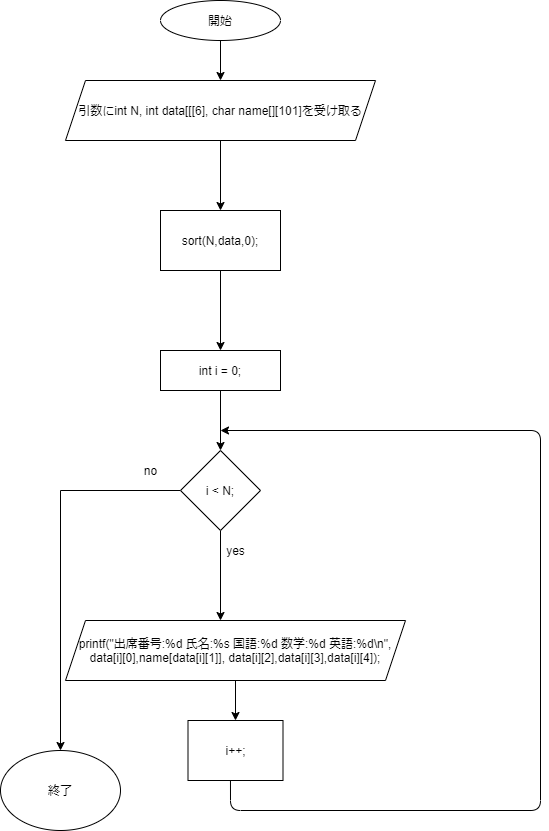

The diagram above was exported from draw.io. Its source (the exported page's mxGraphModel, read from the mxfile embedded in the PNG):
<mxGraphModel dx="1913" dy="806" grid="1" gridSize="10" guides="1" tooltips="1" connect="1" arrows="1" fold="1" page="1" pageScale="1" pageWidth="827" pageHeight="1169" math="0" shadow="0">
  <root>
    <mxCell id="WIyWlLk6GJQsqaUBKTNV-0" />
    <mxCell id="WIyWlLk6GJQsqaUBKTNV-1" parent="WIyWlLk6GJQsqaUBKTNV-0" />
    <mxCell id="GvJlCneiSJLn849mkD_f-5" value="" style="edgeStyle=orthogonalEdgeStyle;rounded=0;orthogonalLoop=1;jettySize=auto;html=1;" parent="WIyWlLk6GJQsqaUBKTNV-1" source="GvJlCneiSJLn849mkD_f-3" target="GvJlCneiSJLn849mkD_f-4" edge="1">
      <mxGeometry relative="1" as="geometry" />
    </mxCell>
    <mxCell id="GvJlCneiSJLn849mkD_f-3" value="開始" style="ellipse;whiteSpace=wrap;html=1;" parent="WIyWlLk6GJQsqaUBKTNV-1" vertex="1">
      <mxGeometry x="140" y="280" width="120" height="40" as="geometry" />
    </mxCell>
    <mxCell id="GvJlCneiSJLn849mkD_f-7" value="" style="edgeStyle=orthogonalEdgeStyle;rounded=0;orthogonalLoop=1;jettySize=auto;html=1;" parent="WIyWlLk6GJQsqaUBKTNV-1" source="GvJlCneiSJLn849mkD_f-4" target="GvJlCneiSJLn849mkD_f-6" edge="1">
      <mxGeometry relative="1" as="geometry" />
    </mxCell>
    <mxCell id="GvJlCneiSJLn849mkD_f-4" value="引数にint N, int data[[[6], char name[][101]を受け取る" style="shape=parallelogram;perimeter=parallelogramPerimeter;whiteSpace=wrap;html=1;fixedSize=1;" parent="WIyWlLk6GJQsqaUBKTNV-1" vertex="1">
      <mxGeometry x="45" y="360" width="310" height="60" as="geometry" />
    </mxCell>
    <mxCell id="GvJlCneiSJLn849mkD_f-11" value="" style="edgeStyle=orthogonalEdgeStyle;rounded=0;orthogonalLoop=1;jettySize=auto;html=1;" parent="WIyWlLk6GJQsqaUBKTNV-1" source="GvJlCneiSJLn849mkD_f-6" target="GvJlCneiSJLn849mkD_f-10" edge="1">
      <mxGeometry relative="1" as="geometry" />
    </mxCell>
    <mxCell id="GvJlCneiSJLn849mkD_f-6" value="sort(N,data,0);" style="whiteSpace=wrap;html=1;" parent="WIyWlLk6GJQsqaUBKTNV-1" vertex="1">
      <mxGeometry x="140" y="490" width="120" height="60" as="geometry" />
    </mxCell>
    <mxCell id="8KiWTjApBpn4le2VRvpO-4" value="" style="edgeStyle=orthogonalEdgeStyle;rounded=0;orthogonalLoop=1;jettySize=auto;html=1;" parent="WIyWlLk6GJQsqaUBKTNV-1" source="GvJlCneiSJLn849mkD_f-10" target="GvJlCneiSJLn849mkD_f-12" edge="1">
      <mxGeometry relative="1" as="geometry" />
    </mxCell>
    <mxCell id="GvJlCneiSJLn849mkD_f-10" value="int i = 0;" style="whiteSpace=wrap;html=1;" parent="WIyWlLk6GJQsqaUBKTNV-1" vertex="1">
      <mxGeometry x="140" y="630" width="120" height="40" as="geometry" />
    </mxCell>
    <mxCell id="GvJlCneiSJLn849mkD_f-15" value="" style="edgeStyle=orthogonalEdgeStyle;rounded=0;orthogonalLoop=1;jettySize=auto;html=1;" parent="WIyWlLk6GJQsqaUBKTNV-1" source="GvJlCneiSJLn849mkD_f-12" edge="1">
      <mxGeometry relative="1" as="geometry">
        <mxPoint x="200" y="900" as="targetPoint" />
      </mxGeometry>
    </mxCell>
    <mxCell id="GvJlCneiSJLn849mkD_f-31" value="" style="edgeStyle=orthogonalEdgeStyle;rounded=0;orthogonalLoop=1;jettySize=auto;html=1;" parent="WIyWlLk6GJQsqaUBKTNV-1" source="GvJlCneiSJLn849mkD_f-12" target="GvJlCneiSJLn849mkD_f-30" edge="1">
      <mxGeometry relative="1" as="geometry" />
    </mxCell>
    <mxCell id="GvJlCneiSJLn849mkD_f-12" value="i &amp;lt; N;" style="rhombus;whiteSpace=wrap;html=1;" parent="WIyWlLk6GJQsqaUBKTNV-1" vertex="1">
      <mxGeometry x="160" y="730" width="80" height="80" as="geometry" />
    </mxCell>
    <mxCell id="8KiWTjApBpn4le2VRvpO-1" value="" style="edgeStyle=orthogonalEdgeStyle;rounded=0;orthogonalLoop=1;jettySize=auto;html=1;" parent="WIyWlLk6GJQsqaUBKTNV-1" source="GvJlCneiSJLn849mkD_f-18" target="8KiWTjApBpn4le2VRvpO-0" edge="1">
      <mxGeometry relative="1" as="geometry" />
    </mxCell>
    <mxCell id="GvJlCneiSJLn849mkD_f-18" value="&lt;span&gt;printf(&quot;出席番号:%d 氏名:%s 国語:%d 数学:%d 英語:%d\n&quot;,&lt;/span&gt;&lt;br&gt;&lt;span&gt;data[i][0],name[data[i][1]], data[i][2],data[i][3],data[i][4]);&lt;/span&gt;" style="shape=parallelogram;perimeter=parallelogramPerimeter;whiteSpace=wrap;html=1;fixedSize=1;" parent="WIyWlLk6GJQsqaUBKTNV-1" vertex="1">
      <mxGeometry x="45" y="900" width="340" height="60" as="geometry" />
    </mxCell>
    <mxCell id="GvJlCneiSJLn849mkD_f-19" value="yes" style="text;html=1;align=center;verticalAlign=middle;resizable=0;points=[];autosize=1;" parent="WIyWlLk6GJQsqaUBKTNV-1" vertex="1">
      <mxGeometry x="200" y="820" width="30" height="20" as="geometry" />
    </mxCell>
    <mxCell id="GvJlCneiSJLn849mkD_f-30" value="終了" style="ellipse;whiteSpace=wrap;html=1;" parent="WIyWlLk6GJQsqaUBKTNV-1" vertex="1">
      <mxGeometry x="-20" y="1030" width="120" height="80" as="geometry" />
    </mxCell>
    <mxCell id="GvJlCneiSJLn849mkD_f-32" value="no" style="text;html=1;align=center;verticalAlign=middle;resizable=0;points=[];autosize=1;" parent="WIyWlLk6GJQsqaUBKTNV-1" vertex="1">
      <mxGeometry x="115" y="740" width="30" height="20" as="geometry" />
    </mxCell>
    <mxCell id="8KiWTjApBpn4le2VRvpO-0" value="i++;" style="whiteSpace=wrap;html=1;" parent="WIyWlLk6GJQsqaUBKTNV-1" vertex="1">
      <mxGeometry x="167.5" y="1000" width="95" height="60" as="geometry" />
    </mxCell>
    <mxCell id="8KiWTjApBpn4le2VRvpO-3" value="" style="edgeStyle=segmentEdgeStyle;endArrow=classic;html=1;exitX=0.447;exitY=1;exitDx=0;exitDy=0;exitPerimeter=0;" parent="WIyWlLk6GJQsqaUBKTNV-1" source="8KiWTjApBpn4le2VRvpO-0" edge="1">
      <mxGeometry width="50" height="50" relative="1" as="geometry">
        <mxPoint x="200" y="1050" as="sourcePoint" />
        <mxPoint x="200" y="710" as="targetPoint" />
        <Array as="points">
          <mxPoint x="210" y="1090" />
          <mxPoint x="520" y="1090" />
          <mxPoint x="520" y="710" />
        </Array>
      </mxGeometry>
    </mxCell>
  </root>
</mxGraphModel>